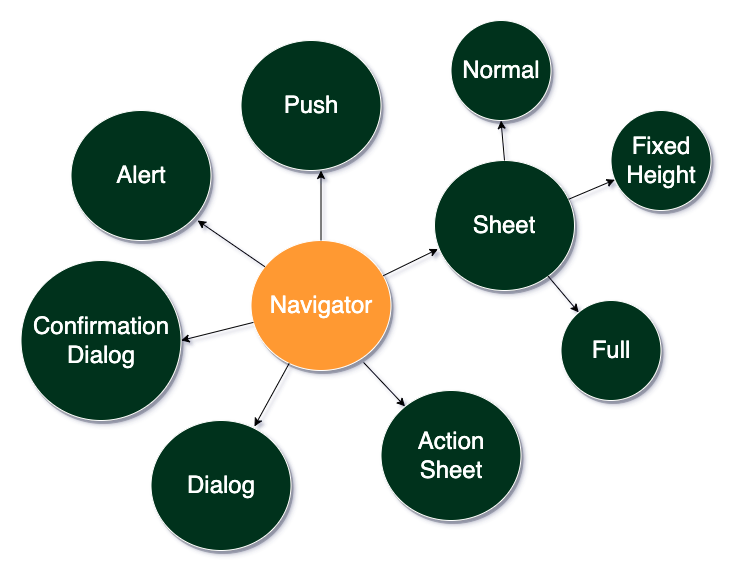

The diagram above was exported from draw.io. Its source (the exported page's mxGraphModel, read from the mxfile embedded in the PNG):
<mxGraphModel dx="2939.5" dy="663" grid="1" gridSize="10" guides="1" tooltips="1" connect="1" arrows="1" fold="1" page="1" pageScale="1.5" pageWidth="1169" pageHeight="827" background="#ffffff" math="0" shadow="0">
  <root>
    <mxCell id="0" />
    <mxCell id="1" parent="0" />
    <mxCell id="vzKVEaOf8AM4Z-z-yzsg-2" value="&lt;span style=&quot;font-size: 24px;&quot;&gt;Navigator&lt;/span&gt;" style="ellipse;whiteSpace=wrap;html=1;fillColor=#FF9933;strokeColor=#FFFFFF;shadow=1;fontColor=#FFFFFF;" vertex="1" parent="1">
      <mxGeometry x="-990" y="570" width="140" height="130" as="geometry" />
    </mxCell>
    <mxCell id="vzKVEaOf8AM4Z-z-yzsg-3" value="&lt;span style=&quot;font-size: 24px;&quot;&gt;Push&lt;/span&gt;" style="ellipse;whiteSpace=wrap;html=1;fillColor=#00331A;strokeColor=#FFFFFF;shadow=1;fontColor=#FFFFFF;" vertex="1" parent="1">
      <mxGeometry x="-1000" y="370" width="140" height="130" as="geometry" />
    </mxCell>
    <mxCell id="vzKVEaOf8AM4Z-z-yzsg-4" value="&lt;span style=&quot;font-size: 24px;&quot;&gt;Sheet&lt;/span&gt;" style="ellipse;whiteSpace=wrap;html=1;fillColor=#00331A;strokeColor=#FFFFFF;shadow=1;fontColor=#FFFFFF;" vertex="1" parent="1">
      <mxGeometry x="-806.5" y="490" width="140" height="130" as="geometry" />
    </mxCell>
    <mxCell id="vzKVEaOf8AM4Z-z-yzsg-5" value="&lt;span style=&quot;font-size: 24px;&quot;&gt;Normal&lt;/span&gt;" style="ellipse;whiteSpace=wrap;html=1;fillColor=#00331A;strokeColor=#FFFFFF;shadow=1;fontColor=#FFFFFF;" vertex="1" parent="1">
      <mxGeometry x="-790" y="350" width="100" height="100" as="geometry" />
    </mxCell>
    <mxCell id="vzKVEaOf8AM4Z-z-yzsg-6" value="&lt;span style=&quot;font-size: 24px;&quot;&gt;Full&lt;/span&gt;" style="ellipse;whiteSpace=wrap;html=1;fillColor=#00331A;strokeColor=#FFFFFF;shadow=1;fontColor=#FFFFFF;" vertex="1" parent="1">
      <mxGeometry x="-680" y="630" width="100" height="100" as="geometry" />
    </mxCell>
    <mxCell id="vzKVEaOf8AM4Z-z-yzsg-7" value="&lt;span style=&quot;font-size: 24px;&quot;&gt;Fixed&lt;br&gt;Height&lt;/span&gt;" style="ellipse;whiteSpace=wrap;html=1;fillColor=#00331A;strokeColor=#FFFFFF;shadow=1;fontColor=#FFFFFF;" vertex="1" parent="1">
      <mxGeometry x="-630" y="440" width="100" height="100" as="geometry" />
    </mxCell>
    <mxCell id="vzKVEaOf8AM4Z-z-yzsg-8" value="&lt;span style=&quot;font-size: 24px;&quot;&gt;Dialog&lt;br&gt;&lt;/span&gt;" style="ellipse;whiteSpace=wrap;html=1;fillColor=#00331A;strokeColor=#FFFFFF;shadow=1;fontColor=#FFFFFF;" vertex="1" parent="1">
      <mxGeometry x="-1090" y="750" width="140" height="130" as="geometry" />
    </mxCell>
    <mxCell id="vzKVEaOf8AM4Z-z-yzsg-9" value="&lt;span style=&quot;font-size: 24px;&quot;&gt;Confirmation&lt;br&gt;Dialog&lt;br&gt;&lt;/span&gt;" style="ellipse;whiteSpace=wrap;html=1;fillColor=#00331A;strokeColor=#FFFFFF;shadow=1;fontColor=#FFFFFF;" vertex="1" parent="1">
      <mxGeometry x="-1220" y="590" width="160" height="160" as="geometry" />
    </mxCell>
    <mxCell id="vzKVEaOf8AM4Z-z-yzsg-10" value="&lt;span style=&quot;font-size: 24px;&quot;&gt;Action&lt;br&gt;Sheet&lt;br&gt;&lt;/span&gt;" style="ellipse;whiteSpace=wrap;html=1;fillColor=#00331A;strokeColor=#FFFFFF;shadow=1;fontColor=#FFFFFF;" vertex="1" parent="1">
      <mxGeometry x="-860" y="720" width="140" height="130" as="geometry" />
    </mxCell>
    <mxCell id="vzKVEaOf8AM4Z-z-yzsg-11" value="" style="endArrow=classic;html=1;rounded=0;fontColor=#FFFFFF;entryX=0.025;entryY=0.681;entryDx=0;entryDy=0;entryPerimeter=0;" edge="1" parent="1" source="vzKVEaOf8AM4Z-z-yzsg-2" target="vzKVEaOf8AM4Z-z-yzsg-4">
      <mxGeometry width="50" height="50" relative="1" as="geometry">
        <mxPoint x="-890" y="570" as="sourcePoint" />
        <mxPoint x="-840" y="500" as="targetPoint" />
      </mxGeometry>
    </mxCell>
    <mxCell id="vzKVEaOf8AM4Z-z-yzsg-12" value="" style="endArrow=classic;html=1;rounded=0;fontColor=#FFFFFF;entryX=0.5;entryY=1;entryDx=0;entryDy=0;exitX=0.5;exitY=0;exitDx=0;exitDy=0;" edge="1" parent="1" source="vzKVEaOf8AM4Z-z-yzsg-4" target="vzKVEaOf8AM4Z-z-yzsg-5">
      <mxGeometry width="50" height="50" relative="1" as="geometry">
        <mxPoint x="-759.2884257079111" y="512.1866470127145" as="sourcePoint" />
        <mxPoint x="-700.72" y="490" as="targetPoint" />
      </mxGeometry>
    </mxCell>
    <mxCell id="vzKVEaOf8AM4Z-z-yzsg-13" value="" style="endArrow=classic;html=1;rounded=0;fontColor=#FFFFFF;" edge="1" parent="1" source="vzKVEaOf8AM4Z-z-yzsg-4" target="vzKVEaOf8AM4Z-z-yzsg-7">
      <mxGeometry width="50" height="50" relative="1" as="geometry">
        <mxPoint x="-743.52" y="512.47" as="sourcePoint" />
        <mxPoint x="-754.5" y="489.5" as="targetPoint" />
      </mxGeometry>
    </mxCell>
    <mxCell id="vzKVEaOf8AM4Z-z-yzsg-14" value="" style="endArrow=classic;html=1;rounded=0;fontColor=#FFFFFF;" edge="1" parent="1" source="vzKVEaOf8AM4Z-z-yzsg-4" target="vzKVEaOf8AM4Z-z-yzsg-6">
      <mxGeometry width="50" height="50" relative="1" as="geometry">
        <mxPoint x="-658.2352941176405" y="544.4117647058795" as="sourcePoint" />
        <mxPoint x="-690" y="640" as="targetPoint" />
      </mxGeometry>
    </mxCell>
    <mxCell id="vzKVEaOf8AM4Z-z-yzsg-15" value="" style="endArrow=classic;html=1;rounded=0;fontColor=#FFFFFF;" edge="1" parent="1" source="vzKVEaOf8AM4Z-z-yzsg-2">
      <mxGeometry width="50" height="50" relative="1" as="geometry">
        <mxPoint x="-970.0011654961459" y="508.7941131575144" as="sourcePoint" />
        <mxPoint x="-920" y="500" as="targetPoint" />
      </mxGeometry>
    </mxCell>
    <mxCell id="vzKVEaOf8AM4Z-z-yzsg-16" value="" style="endArrow=classic;html=1;rounded=0;fontColor=#FFFFFF;entryX=1;entryY=0.5;entryDx=0;entryDy=0;" edge="1" parent="1" source="vzKVEaOf8AM4Z-z-yzsg-2" target="vzKVEaOf8AM4Z-z-yzsg-9">
      <mxGeometry width="50" height="50" relative="1" as="geometry">
        <mxPoint x="-990" y="630" as="sourcePoint" />
        <mxPoint x="-1030" y="570" as="targetPoint" />
      </mxGeometry>
    </mxCell>
    <mxCell id="vzKVEaOf8AM4Z-z-yzsg-17" value="" style="endArrow=classic;html=1;rounded=0;fontColor=#FFFFFF;entryX=0.739;entryY=0.046;entryDx=0;entryDy=0;entryPerimeter=0;" edge="1" parent="1" source="vzKVEaOf8AM4Z-z-yzsg-2" target="vzKVEaOf8AM4Z-z-yzsg-8">
      <mxGeometry width="50" height="50" relative="1" as="geometry">
        <mxPoint x="-976.6641358576771" y="764.915694320227" as="sourcePoint" />
        <mxPoint x="-1010" y="690" as="targetPoint" />
      </mxGeometry>
    </mxCell>
    <mxCell id="vzKVEaOf8AM4Z-z-yzsg-18" value="" style="endArrow=classic;html=1;rounded=0;fontColor=#FFFFFF;exitX=0.804;exitY=0.938;exitDx=0;exitDy=0;exitPerimeter=0;" edge="1" parent="1" source="vzKVEaOf8AM4Z-z-yzsg-2" target="vzKVEaOf8AM4Z-z-yzsg-10">
      <mxGeometry width="50" height="50" relative="1" as="geometry">
        <mxPoint x="-890" y="730" as="sourcePoint" />
        <mxPoint x="-900" y="700" as="targetPoint" />
      </mxGeometry>
    </mxCell>
    <mxCell id="vzKVEaOf8AM4Z-z-yzsg-19" value="&lt;span style=&quot;font-size: 24px;&quot;&gt;Alert&lt;/span&gt;" style="ellipse;whiteSpace=wrap;html=1;fillColor=#00331A;strokeColor=#FFFFFF;shadow=1;fontColor=#FFFFFF;" vertex="1" parent="1">
      <mxGeometry x="-1170" y="440" width="140" height="130" as="geometry" />
    </mxCell>
    <mxCell id="vzKVEaOf8AM4Z-z-yzsg-20" value="" style="endArrow=classic;html=1;rounded=0;fontColor=#FFFFFF;entryX=0.904;entryY=0.846;entryDx=0;entryDy=0;entryPerimeter=0;" edge="1" parent="1" source="vzKVEaOf8AM4Z-z-yzsg-2" target="vzKVEaOf8AM4Z-z-yzsg-19">
      <mxGeometry width="50" height="50" relative="1" as="geometry">
        <mxPoint x="-1055.6751780654156" y="602.0406070424424" as="sourcePoint" />
        <mxPoint x="-1050" y="550" as="targetPoint" />
      </mxGeometry>
    </mxCell>
  </root>
</mxGraphModel>